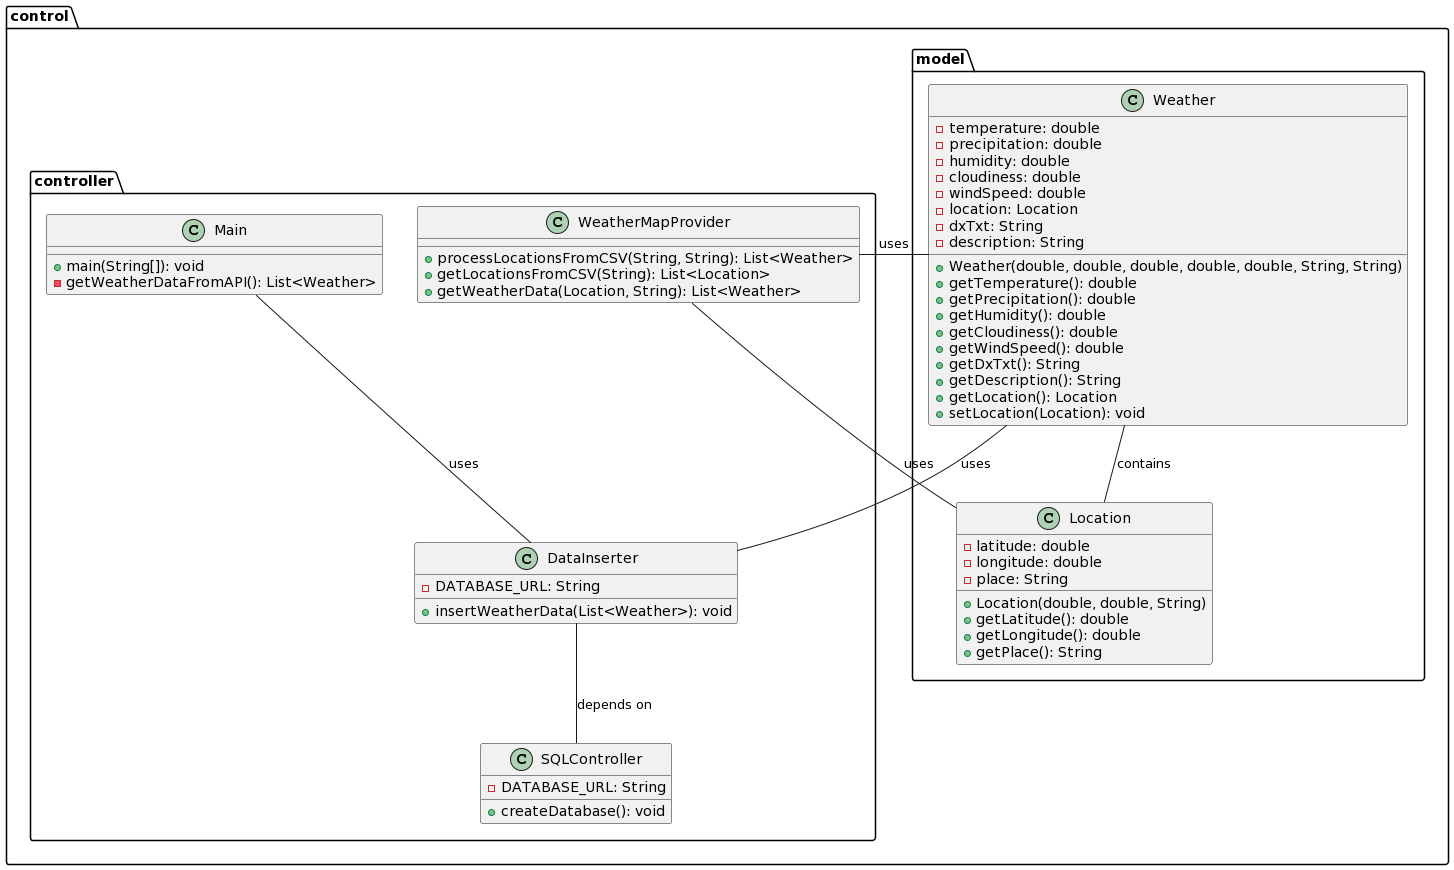

The diagram above was rendered by PlantUML. Its source (embedded in the PNG):
@startuml
package control.model {
  class Weather {
    - temperature: double
    - precipitation: double
    - humidity: double
    - cloudiness: double
    - windSpeed: double
    - location: Location
    - dxTxt: String
    - description: String
    + Weather(double, double, double, double, double, String, String)
    + getTemperature(): double
    + getPrecipitation(): double
    + getHumidity(): double
    + getCloudiness(): double
    + getWindSpeed(): double
    + getDxTxt(): String
    + getDescription(): String
    + getLocation(): Location
    + setLocation(Location): void
  }

  class Location {
    - latitude: double
    - longitude: double
    - place: String
    + Location(double, double, String)
    + getLatitude(): double
    + getLongitude(): double
    + getPlace(): String
  }
}

package control.controller {
  class WeatherMapProvider {
    + processLocationsFromCSV(String, String): List<Weather>
    + getLocationsFromCSV(String): List<Location>
    + getWeatherData(Location, String): List<Weather>
  }

  class SQLController {
    - DATABASE_URL: String
    + createDatabase(): void
  }

  class DataInserter {
    - DATABASE_URL: String
    + insertWeatherData(List<Weather>): void
  }

  class Main {
    + main(String[]): void
    - getWeatherDataFromAPI(): List<Weather>
  }
}

Weather -- Location: contains
Weather -- WeatherMapProvider: uses
WeatherMapProvider -- Location: uses
DataInserter -- SQLController: depends on
DataInserter -- Weather: uses
Main -- DataInserter: uses
@enduml